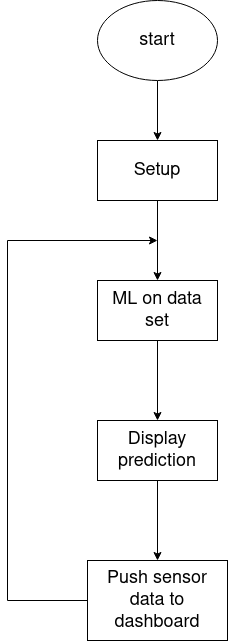

The diagram above was exported from draw.io. Its source (the exported page's mxGraphModel, read from the mxfile embedded in the PNG):
<mxGraphModel dx="2744" dy="1398" grid="1" gridSize="10" guides="1" tooltips="1" connect="1" arrows="1" fold="1" page="1" pageScale="1" pageWidth="850" pageHeight="1100" math="0" shadow="0">
  <root>
    <mxCell id="0" />
    <mxCell id="1" parent="0" />
    <mxCell id="GULS-5e4w8GTkMaqJfoT-1" value="" style="edgeStyle=orthogonalEdgeStyle;rounded=0;orthogonalLoop=1;jettySize=auto;html=1;fontSize=18;" parent="1" source="GULS-5e4w8GTkMaqJfoT-2" target="GULS-5e4w8GTkMaqJfoT-4" edge="1">
      <mxGeometry relative="1" as="geometry" />
    </mxCell>
    <mxCell id="GULS-5e4w8GTkMaqJfoT-2" value="&lt;font style=&quot;font-size: 18px&quot;&gt;start&lt;/font&gt;" style="ellipse;whiteSpace=wrap;html=1;" parent="1" vertex="1">
      <mxGeometry x="200" y="120" width="120" height="80" as="geometry" />
    </mxCell>
    <mxCell id="GULS-5e4w8GTkMaqJfoT-6" value="" style="edgeStyle=orthogonalEdgeStyle;rounded=0;orthogonalLoop=1;jettySize=auto;html=1;" parent="1" source="GULS-5e4w8GTkMaqJfoT-4" target="GULS-5e4w8GTkMaqJfoT-5" edge="1">
      <mxGeometry relative="1" as="geometry" />
    </mxCell>
    <mxCell id="GULS-5e4w8GTkMaqJfoT-4" value="Setup" style="rounded=0;whiteSpace=wrap;html=1;fontSize=18;" parent="1" vertex="1">
      <mxGeometry x="200" y="260" width="120" height="60" as="geometry" />
    </mxCell>
    <mxCell id="GULS-5e4w8GTkMaqJfoT-8" value="" style="edgeStyle=orthogonalEdgeStyle;rounded=0;orthogonalLoop=1;jettySize=auto;html=1;" parent="1" source="GULS-5e4w8GTkMaqJfoT-5" target="GULS-5e4w8GTkMaqJfoT-7" edge="1">
      <mxGeometry relative="1" as="geometry" />
    </mxCell>
    <mxCell id="GULS-5e4w8GTkMaqJfoT-5" value="ML on data set" style="rounded=0;whiteSpace=wrap;html=1;fontSize=18;" parent="1" vertex="1">
      <mxGeometry x="200" y="400" width="120" height="60" as="geometry" />
    </mxCell>
    <mxCell id="GULS-5e4w8GTkMaqJfoT-10" value="" style="edgeStyle=orthogonalEdgeStyle;rounded=0;orthogonalLoop=1;jettySize=auto;html=1;" parent="1" source="GULS-5e4w8GTkMaqJfoT-7" target="GULS-5e4w8GTkMaqJfoT-9" edge="1">
      <mxGeometry relative="1" as="geometry" />
    </mxCell>
    <mxCell id="GULS-5e4w8GTkMaqJfoT-7" value="Display prediction" style="rounded=0;whiteSpace=wrap;html=1;fontSize=18;" parent="1" vertex="1">
      <mxGeometry x="200" y="540" width="120" height="60" as="geometry" />
    </mxCell>
    <mxCell id="GULS-5e4w8GTkMaqJfoT-12" value="" style="edgeStyle=orthogonalEdgeStyle;rounded=0;orthogonalLoop=1;jettySize=auto;html=1;" parent="1" source="GULS-5e4w8GTkMaqJfoT-9" edge="1">
      <mxGeometry relative="1" as="geometry">
        <mxPoint x="260" y="360" as="targetPoint" />
        <Array as="points">
          <mxPoint x="110" y="720" />
          <mxPoint x="110" y="360" />
        </Array>
      </mxGeometry>
    </mxCell>
    <mxCell id="GULS-5e4w8GTkMaqJfoT-9" value="Push sensor data to dashboard" style="rounded=0;whiteSpace=wrap;html=1;fontSize=18;" parent="1" vertex="1">
      <mxGeometry x="190" y="680" width="140" height="80" as="geometry" />
    </mxCell>
  </root>
</mxGraphModel>